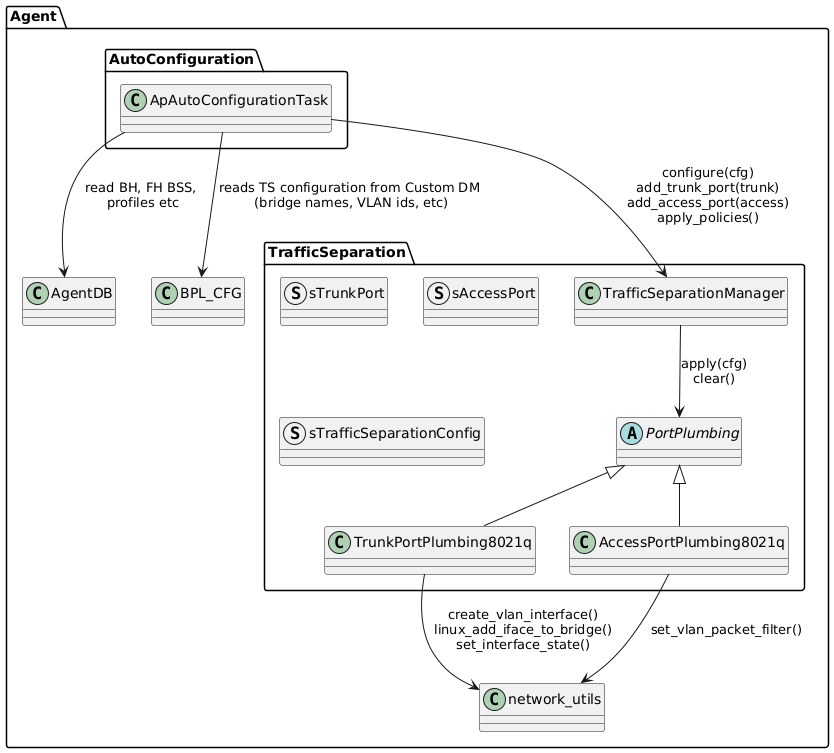

The diagram above was rendered by PlantUML. Its source (embedded in the PNG):
@startuml
package "Agent" {

  package "AutoConfiguration" {
    class ApAutoConfigurationTask
  }

  package "TrafficSeparation" {
    class TrafficSeparationManager
    abstract class PortPlumbing
    class TrunkPortPlumbing8021q
    class AccessPortPlumbing8021q
    struct sTrunkPort
    struct sAccessPort
    struct sTrafficSeparationConfig
  }

  class AgentDB
  class BPL_CFG
  class network_utils
}

' ApAutoConfigurationTask interactions
ApAutoConfigurationTask --> AgentDB : read BH, FH BSS, \nprofiles etc
ApAutoConfigurationTask --> BPL_CFG : reads TS configuration from Custom DM \n(bridge names, VLAN ids, etc)
ApAutoConfigurationTask --> TrafficSeparationManager : configure(cfg)\nadd_trunk_port(trunk)\nadd_access_port(access)\napply_policies()

' Manager → plumbing
TrafficSeparationManager --> PortPlumbing : apply(cfg)\nclear()
PortPlumbing <|-- TrunkPortPlumbing8021q
PortPlumbing <|-- AccessPortPlumbing8021q

' Plumbing → OS/network helpers
TrunkPortPlumbing8021q --> network_utils : create_vlan_interface()\nlinux_add_iface_to_bridge()\nset_interface_state()
AccessPortPlumbing8021q --> network_utils : set_vlan_packet_filter()
@enduml